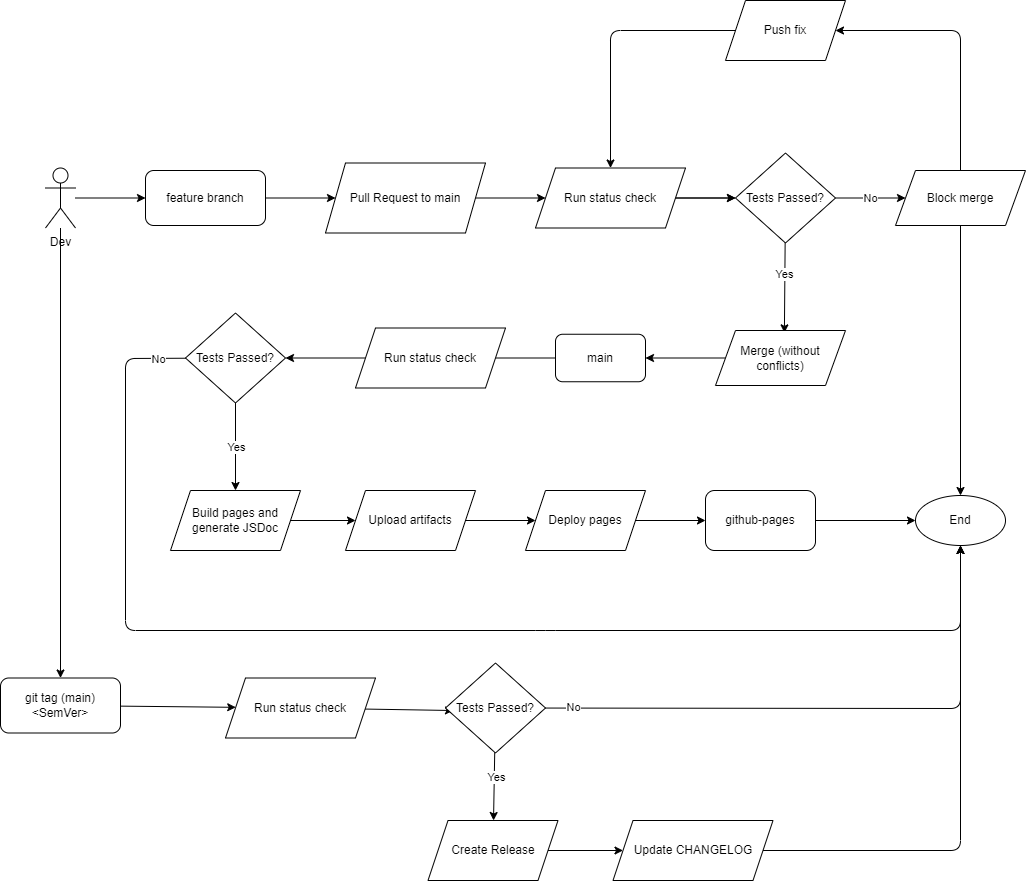

The diagram above was exported from draw.io. Its source (the exported page's mxGraphModel, read from the mxfile embedded in the PNG):
<mxGraphModel dx="2067" dy="2292" grid="1" gridSize="10" guides="1" tooltips="1" connect="1" arrows="1" fold="1" page="1" pageScale="1" pageWidth="850" pageHeight="1100" math="0" shadow="0">
  <root>
    <mxCell id="0" />
    <mxCell id="1" parent="0" />
    <mxCell id="37" style="edgeStyle=none;html=1;" parent="1" source="2" target="36" edge="1">
      <mxGeometry relative="1" as="geometry" />
    </mxCell>
    <mxCell id="90" style="edgeStyle=none;html=1;" edge="1" parent="1" source="2" target="74">
      <mxGeometry relative="1" as="geometry" />
    </mxCell>
    <mxCell id="2" value="Dev" style="shape=umlActor;verticalLabelPosition=bottom;verticalAlign=top;html=1;outlineConnect=0;" parent="1" vertex="1">
      <mxGeometry x="30" y="87.5" width="30" height="60" as="geometry" />
    </mxCell>
    <mxCell id="53" style="edgeStyle=none;html=1;entryX=0.5;entryY=0;entryDx=0;entryDy=0;startArrow=none;" parent="1" source="59" target="27" edge="1">
      <mxGeometry relative="1" as="geometry">
        <mxPoint x="420" y="277.5" as="targetPoint" />
      </mxGeometry>
    </mxCell>
    <mxCell id="62" value="Yes" style="edgeLabel;html=1;align=center;verticalAlign=middle;resizable=0;points=[];" parent="53" vertex="1" connectable="0">
      <mxGeometry x="-0.3333" relative="1" as="geometry">
        <mxPoint y="15" as="offset" />
      </mxGeometry>
    </mxCell>
    <mxCell id="10" value="main" style="rounded=1;whiteSpace=wrap;html=1;" parent="1" vertex="1">
      <mxGeometry x="540" y="253.75" width="90" height="47.5" as="geometry" />
    </mxCell>
    <mxCell id="20" style="edgeStyle=none;html=1;entryX=0.53;entryY=0.043;entryDx=0;entryDy=0;entryPerimeter=0;" parent="1" source="12" target="18" edge="1">
      <mxGeometry relative="1" as="geometry" />
    </mxCell>
    <mxCell id="22" value="Yes" style="edgeLabel;html=1;align=center;verticalAlign=middle;resizable=0;points=[];" parent="20" vertex="1" connectable="0">
      <mxGeometry x="-0.2923" y="1" relative="1" as="geometry">
        <mxPoint x="-2" y="-1" as="offset" />
      </mxGeometry>
    </mxCell>
    <mxCell id="21" style="edgeStyle=none;html=1;entryX=0;entryY=0.5;entryDx=0;entryDy=0;" parent="1" source="12" target="19" edge="1">
      <mxGeometry relative="1" as="geometry" />
    </mxCell>
    <mxCell id="23" value="No" style="edgeLabel;html=1;align=center;verticalAlign=middle;resizable=0;points=[];" parent="21" vertex="1" connectable="0">
      <mxGeometry x="-0.3543" y="1" relative="1" as="geometry">
        <mxPoint x="11" y="1" as="offset" />
      </mxGeometry>
    </mxCell>
    <mxCell id="12" value="Tests Passed?" style="rhombus;whiteSpace=wrap;html=1;" parent="1" vertex="1">
      <mxGeometry x="720" y="72.5" width="100" height="90" as="geometry" />
    </mxCell>
    <mxCell id="52" style="edgeStyle=none;html=1;entryX=1;entryY=0.5;entryDx=0;entryDy=0;" parent="1" source="18" target="10" edge="1">
      <mxGeometry relative="1" as="geometry" />
    </mxCell>
    <mxCell id="18" value="Merge (without conflicts)" style="shape=parallelogram;perimeter=parallelogramPerimeter;whiteSpace=wrap;html=1;fixedSize=1;" parent="1" vertex="1">
      <mxGeometry x="700" y="250" width="130" height="55" as="geometry" />
    </mxCell>
    <mxCell id="35" style="edgeStyle=none;html=1;" parent="1" source="19" target="32" edge="1">
      <mxGeometry relative="1" as="geometry" />
    </mxCell>
    <mxCell id="48" style="edgeStyle=none;html=1;entryX=1;entryY=0.5;entryDx=0;entryDy=0;" parent="1" source="19" target="46" edge="1">
      <mxGeometry relative="1" as="geometry">
        <Array as="points">
          <mxPoint x="945" y="-50" />
        </Array>
      </mxGeometry>
    </mxCell>
    <mxCell id="19" value="Block merge" style="shape=parallelogram;perimeter=parallelogramPerimeter;whiteSpace=wrap;html=1;fixedSize=1;" parent="1" vertex="1">
      <mxGeometry x="880" y="90" width="130" height="55" as="geometry" />
    </mxCell>
    <mxCell id="30" value="" style="edgeStyle=none;html=1;" parent="1" source="27" target="29" edge="1">
      <mxGeometry relative="1" as="geometry" />
    </mxCell>
    <mxCell id="27" value="Build pages and generate JSDoc" style="shape=parallelogram;perimeter=parallelogramPerimeter;whiteSpace=wrap;html=1;fixedSize=1;" parent="1" vertex="1">
      <mxGeometry x="155" y="410" width="130" height="60" as="geometry" />
    </mxCell>
    <mxCell id="33" value="" style="edgeStyle=none;html=1;entryX=0;entryY=0.5;entryDx=0;entryDy=0;" parent="1" source="29" target="72" edge="1">
      <mxGeometry relative="1" as="geometry" />
    </mxCell>
    <mxCell id="29" value="Upload artifacts" style="shape=parallelogram;perimeter=parallelogramPerimeter;whiteSpace=wrap;html=1;fixedSize=1;" parent="1" vertex="1">
      <mxGeometry x="330" y="410" width="130" height="60" as="geometry" />
    </mxCell>
    <mxCell id="32" value="End" style="ellipse;whiteSpace=wrap;html=1;" parent="1" vertex="1">
      <mxGeometry x="900" y="415" width="90" height="50" as="geometry" />
    </mxCell>
    <mxCell id="39" style="edgeStyle=none;html=1;" parent="1" source="36" target="38" edge="1">
      <mxGeometry relative="1" as="geometry" />
    </mxCell>
    <mxCell id="36" value="feature branch" style="rounded=1;whiteSpace=wrap;html=1;" parent="1" vertex="1">
      <mxGeometry x="130" y="90" width="120" height="55" as="geometry" />
    </mxCell>
    <mxCell id="44" style="edgeStyle=none;html=1;" parent="1" source="38" target="43" edge="1">
      <mxGeometry relative="1" as="geometry" />
    </mxCell>
    <mxCell id="38" value="Pull Request to main" style="shape=parallelogram;perimeter=parallelogramPerimeter;whiteSpace=wrap;html=1;fixedSize=1;" parent="1" vertex="1">
      <mxGeometry x="310" y="82.5" width="160" height="70" as="geometry" />
    </mxCell>
    <mxCell id="45" style="edgeStyle=none;html=1;" parent="1" source="43" target="12" edge="1">
      <mxGeometry relative="1" as="geometry" />
    </mxCell>
    <mxCell id="70" value="" style="edgeStyle=none;html=1;" parent="1" source="43" target="12" edge="1">
      <mxGeometry relative="1" as="geometry" />
    </mxCell>
    <mxCell id="43" value="Run status check" style="shape=parallelogram;perimeter=parallelogramPerimeter;whiteSpace=wrap;html=1;fixedSize=1;" parent="1" vertex="1">
      <mxGeometry x="520" y="87.5" width="150" height="60" as="geometry" />
    </mxCell>
    <mxCell id="49" style="edgeStyle=none;html=1;entryX=0.5;entryY=0;entryDx=0;entryDy=0;" parent="1" source="46" target="43" edge="1">
      <mxGeometry relative="1" as="geometry">
        <Array as="points">
          <mxPoint x="595" y="-50" />
        </Array>
      </mxGeometry>
    </mxCell>
    <mxCell id="46" value="Push fix" style="shape=parallelogram;perimeter=parallelogramPerimeter;whiteSpace=wrap;html=1;fixedSize=1;" parent="1" vertex="1">
      <mxGeometry x="710" y="-80" width="120" height="60" as="geometry" />
    </mxCell>
    <mxCell id="58" style="edgeStyle=none;html=1;" parent="1" source="57" target="32" edge="1">
      <mxGeometry relative="1" as="geometry" />
    </mxCell>
    <mxCell id="57" value="github-pages" style="rounded=1;whiteSpace=wrap;html=1;" parent="1" vertex="1">
      <mxGeometry x="690" y="410" width="110" height="60" as="geometry" />
    </mxCell>
    <mxCell id="68" style="edgeStyle=none;html=1;entryX=0.5;entryY=1;entryDx=0;entryDy=0;" parent="1" source="59" target="32" edge="1">
      <mxGeometry relative="1" as="geometry">
        <mxPoint x="75" y="277.5" as="targetPoint" />
        <Array as="points">
          <mxPoint x="110" y="278" />
          <mxPoint x="110" y="550" />
          <mxPoint x="530" y="550" />
          <mxPoint x="945" y="550" />
        </Array>
      </mxGeometry>
    </mxCell>
    <mxCell id="69" value="No" style="edgeLabel;html=1;align=center;verticalAlign=middle;resizable=0;points=[];" parent="68" vertex="1" connectable="0">
      <mxGeometry x="-0.252" relative="1" as="geometry">
        <mxPoint x="-103" y="-272" as="offset" />
      </mxGeometry>
    </mxCell>
    <mxCell id="59" value="Tests Passed?" style="rhombus;whiteSpace=wrap;html=1;" parent="1" vertex="1">
      <mxGeometry x="170" y="232.5" width="100" height="90" as="geometry" />
    </mxCell>
    <mxCell id="64" value="" style="edgeStyle=none;html=1;entryX=1;entryY=0.5;entryDx=0;entryDy=0;endArrow=none;" parent="1" source="10" target="71" edge="1">
      <mxGeometry relative="1" as="geometry">
        <mxPoint x="460" y="277.5" as="targetPoint" />
        <mxPoint x="530" y="277.5" as="sourcePoint" />
      </mxGeometry>
    </mxCell>
    <mxCell id="65" style="edgeStyle=none;html=1;exitX=0;exitY=0.5;exitDx=0;exitDy=0;" parent="1" source="71" target="59" edge="1">
      <mxGeometry relative="1" as="geometry">
        <mxPoint x="360" y="277.5" as="sourcePoint" />
      </mxGeometry>
    </mxCell>
    <mxCell id="71" value="Run status check" style="shape=parallelogram;perimeter=parallelogramPerimeter;whiteSpace=wrap;html=1;fixedSize=1;" parent="1" vertex="1">
      <mxGeometry x="340" y="247.5" width="150" height="60" as="geometry" />
    </mxCell>
    <mxCell id="73" style="edgeStyle=none;html=1;entryX=0;entryY=0.5;entryDx=0;entryDy=0;" parent="1" source="72" target="57" edge="1">
      <mxGeometry relative="1" as="geometry" />
    </mxCell>
    <mxCell id="72" value="Deploy pages" style="shape=parallelogram;perimeter=parallelogramPerimeter;whiteSpace=wrap;html=1;fixedSize=1;" parent="1" vertex="1">
      <mxGeometry x="510" y="410" width="120" height="60" as="geometry" />
    </mxCell>
    <mxCell id="77" style="edgeStyle=none;html=1;" edge="1" parent="1" source="74" target="76">
      <mxGeometry relative="1" as="geometry" />
    </mxCell>
    <mxCell id="74" value="git tag (main) &amp;lt;SemVer&amp;gt;" style="rounded=1;whiteSpace=wrap;html=1;" vertex="1" parent="1">
      <mxGeometry x="-15" y="597.5" width="120" height="55" as="geometry" />
    </mxCell>
    <mxCell id="79" style="edgeStyle=none;html=1;entryX=0.08;entryY=0.528;entryDx=0;entryDy=0;entryPerimeter=0;" edge="1" parent="1" source="76" target="78">
      <mxGeometry relative="1" as="geometry" />
    </mxCell>
    <mxCell id="76" value="Run status check" style="shape=parallelogram;perimeter=parallelogramPerimeter;whiteSpace=wrap;html=1;fixedSize=1;" vertex="1" parent="1">
      <mxGeometry x="210" y="597.5" width="150" height="60" as="geometry" />
    </mxCell>
    <mxCell id="84" style="edgeStyle=none;html=1;" edge="1" parent="1" source="78" target="80">
      <mxGeometry relative="1" as="geometry" />
    </mxCell>
    <mxCell id="86" value="Yes" style="edgeLabel;html=1;align=center;verticalAlign=middle;resizable=0;points=[];" vertex="1" connectable="0" parent="84">
      <mxGeometry x="-0.2645" y="2" relative="1" as="geometry">
        <mxPoint as="offset" />
      </mxGeometry>
    </mxCell>
    <mxCell id="87" style="edgeStyle=none;html=1;entryX=0.5;entryY=1;entryDx=0;entryDy=0;" edge="1" parent="1" source="78" target="32">
      <mxGeometry relative="1" as="geometry">
        <Array as="points">
          <mxPoint x="945" y="628" />
        </Array>
      </mxGeometry>
    </mxCell>
    <mxCell id="89" value="No" style="edgeLabel;html=1;align=center;verticalAlign=middle;resizable=0;points=[];" vertex="1" connectable="0" parent="87">
      <mxGeometry x="-0.9029" y="1" relative="1" as="geometry">
        <mxPoint as="offset" />
      </mxGeometry>
    </mxCell>
    <mxCell id="78" value="Tests Passed?" style="rhombus;whiteSpace=wrap;html=1;" vertex="1" parent="1">
      <mxGeometry x="430" y="582.5" width="100" height="90" as="geometry" />
    </mxCell>
    <mxCell id="85" style="edgeStyle=none;html=1;" edge="1" parent="1" source="80" target="81">
      <mxGeometry relative="1" as="geometry" />
    </mxCell>
    <mxCell id="80" value="Create Release" style="shape=parallelogram;perimeter=parallelogramPerimeter;whiteSpace=wrap;html=1;fixedSize=1;" vertex="1" parent="1">
      <mxGeometry x="412.5" y="740" width="130" height="60" as="geometry" />
    </mxCell>
    <mxCell id="88" style="edgeStyle=none;html=1;entryX=0.5;entryY=1;entryDx=0;entryDy=0;" edge="1" parent="1" source="81" target="32">
      <mxGeometry relative="1" as="geometry">
        <Array as="points">
          <mxPoint x="945" y="770" />
        </Array>
      </mxGeometry>
    </mxCell>
    <mxCell id="81" value="Update CHANGELOG" style="shape=parallelogram;perimeter=parallelogramPerimeter;whiteSpace=wrap;html=1;fixedSize=1;" vertex="1" parent="1">
      <mxGeometry x="597.5" y="740" width="160" height="60" as="geometry" />
    </mxCell>
  </root>
</mxGraphModel>